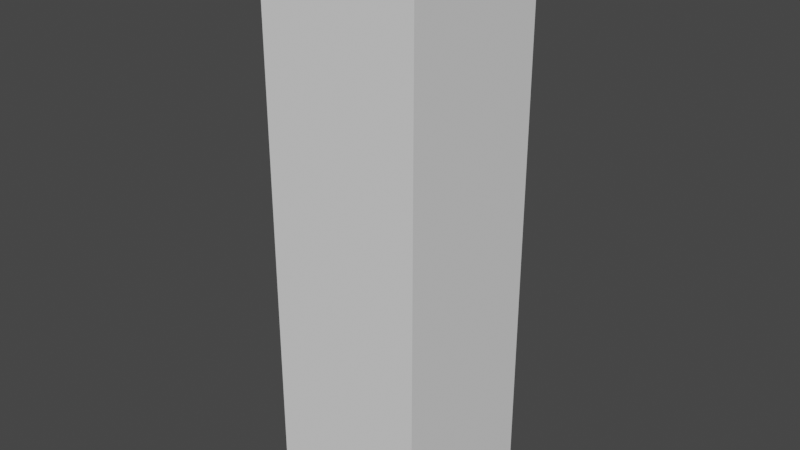 # Source: shower.blend  (saved by Blender 3.2.14; exported with 4.5.12 LTS)
import bpy
from mathutils import Matrix  # noqa: F401  (used for matrix-valued properties, if any)

bpy.ops.wm.read_factory_settings(use_empty=True)
scene = bpy.context.scene
scene.name = 'Scene'

# ---- collections
col_collection = bpy.data.collections.new('Collection'); scene.collection.children.link(col_collection)

# ---- world
world_world = bpy.data.worlds.new('World'); scene.world = world_world
world_world.use_nodes = True; world_world.node_tree.nodes.clear()
_N = world_world.node_tree.nodes; _L = world_world.node_tree.links
n0 = _N.new('ShaderNodeOutputWorld'); n0.name = 'World Output'; n0.location = (300, 300)
n1 = _N.new('ShaderNodeBackground'); n1.name = 'Background'; n1.location = (10, 300)
n1.inputs[0].default_value = (0.05088, 0.05088, 0.05088, 1.0)
_L.new(n1.outputs[0], n0.inputs[0])
n0.is_active_output = True
world_world.color = (0.05088, 0.05088, 0.05088)
world_world.use_sun_shadow = False
world_world.sun_shadow_jitter_overblur = 0.0

# ---- meshes
me_cube = bpy.data.meshes.new('Cube')
me_cube.from_pydata([(-0.25, -0.25, 1.192e-07), (-0.25, -0.25, 1.8), (-0.25, 0.25, 1.192e-07), (-0.25, 0.25, 1.8), (0.25, -0.25, 1.192e-07), (0.25, -0.25, 1.8), (0.25, 0.25, 1.192e-07), (0.25, 0.25, 1.8)], [], [(0, 1, 3, 2), (2, 3, 7, 6), (6, 7, 5, 4), (4, 5, 1, 0), (2, 6, 4, 0), (7, 3, 1, 5)])
_uv = me_cube.uv_layers.new(name='UVMap')
_uv.uv.foreach_set('vector', [0.375, 0.0, 0.625, 0.0, 0.625, 0.25, 0.375, 0.25, 0.375, 0.25, 0.625, 0.25, 0.625, 0.5, 0.375, 0.5, 0.375, 0.5, 0.625, 0.5, 0.625, 0.75, 0.375, 0.75, 0.375, 0.75, 0.625, 0.75, 0.625, 1.0, 0.375, 1.0, 0.125, 0.5, 0.375, 0.5, 0.375, 0.75, 0.125, 0.75, 0.625, 0.5, 0.875, 0.5, 0.875, 0.75, 0.625, 0.75])
me_cube.update()

# ---- objects
ob_scale_reference = bpy.data.objects.new('scale reference', me_cube)

# ---- transforms, parenting, visibility, modifiers, constraints
ob_scale_reference.location = (-1.766, 0.0, 0.0)

# ---- collection membership
col_collection.objects.link(ob_scale_reference)

# ---- scene / render settings (as saved in the file)
scene.frame_start = 1; scene.frame_end = 250; scene.frame_set(1)
scene.render.engine = 'BLENDER_EEVEE_NEXT'
scene.cycles.sampling_pattern = 'TABULATED_SOBOL'
scene.cycles.use_light_tree = False
scene.view_settings.view_transform = 'Filmic'
bpy.context.view_layer.update()

# ---- added for rendering (the .blend has no active camera and no usable light): camera, sun
cam_auto = bpy.data.cameras.new('AutoCamera')
cam_auto.lens = 50.0
cam_auto.sensor_width = 36.0
cam_auto.clip_end = 1000.0
ob_auto_camera = bpy.data.objects.new('AutoCamera', cam_auto)
scene.collection.objects.link(ob_auto_camera)
ob_auto_camera.location = (0.0233459, -2.14716, 2.33144)
ob_auto_camera.rotation_euler = (1.09748, -7.21219e-08, 0.694738)
scene.camera = ob_auto_camera
light_auto_sun = bpy.data.lights.new('AutoSun', 'SUN')
light_auto_sun.energy = 3.0
light_auto_sun.angle = 0.0523599
ob_auto_sun = bpy.data.objects.new('AutoSun', light_auto_sun)
scene.collection.objects.link(ob_auto_sun)
ob_auto_sun.rotation_euler = (0.872665, 0.174533, 0.523599)
bpy.context.view_layer.update()
